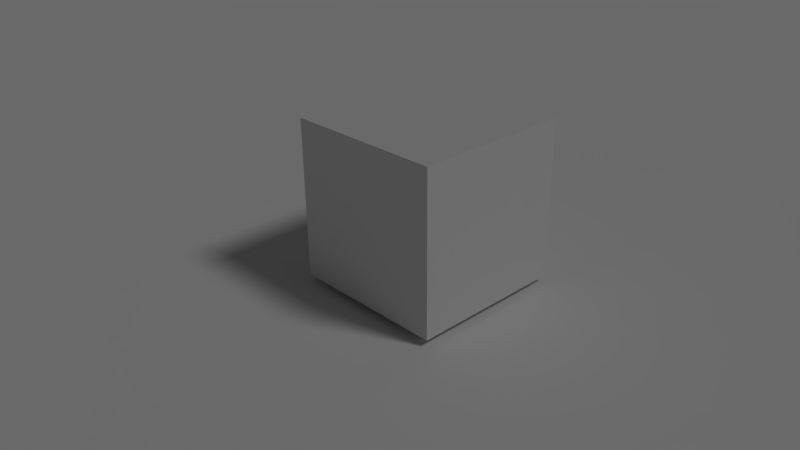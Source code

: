 # Source: server.blend  (saved by Blender 2.76.0; exported with 4.5.12 LTS)
import bpy
from mathutils import Matrix  # noqa: F401  (used for matrix-valued properties, if any)

bpy.ops.wm.read_factory_settings(use_empty=True)
scene = bpy.context.scene
scene.name = 'Scene'

# ---- collections
col_collection_1 = bpy.data.collections.new('Collection 1'); scene.collection.children.link(col_collection_1)

# ---- materials (node trees are filled in below, after node groups)
mat_material = bpy.data.materials.new('Material')
mat_material.alpha_threshold = 0.0
mat_material.use_transparent_shadow = False
mat_material.roughness = 0.5
mat_material.line_color = (0.0, 0.0, 0.0, 1.0)
mat_material_001 = bpy.data.materials.new('Material.001')
mat_material_001.alpha_threshold = 0.0
mat_material_001.use_transparent_shadow = False
mat_material_001.diffuse_color = (0.8, 0.03386, 0.09572, 1.0)
mat_material_001.roughness = 0.5

# ---- material node trees

# ---- world
world_world = bpy.data.worlds.new('World'); scene.world = world_world
world_world.color = (0.05088, 0.05088, 0.05088)
world_world.use_sun_shadow = False
world_world.sun_shadow_jitter_overblur = 0.0
world_world.cycles.sampling_method = 'MANUAL'
world_world.cycles.sample_map_resolution = 256

# ---- cameras
cam_camera = bpy.data.cameras.new('Camera')
cam_camera.clip_end = 100.0
cam_camera.lens = 35.0
cam_camera.sensor_width = 32.0
cam_camera.sensor_height = 18.0
cam_camera.ortho_scale = 7.314
cam_camera.dof.focus_distance = 0.0
cam_camera.dof.aperture_fstop = 128.0

# ---- lights
light_lamp = bpy.data.lights.new('Lamp', 'SUN')
light_lamp.transmission_factor = 0.0
light_lamp.cutoff_distance = 30.0
light_lamp.angle = 0.1993
light_lamp.energy = 0.5
light_lamp.shadow_buffer_clip_start = 1.001
light_lamp.shadow_soft_size = 0.1
light_lamp.shadow_cascade_max_distance = 1000.0
light_lamp.cycles.use_multiple_importance_sampling = False

# ---- meshes
me_plane = bpy.data.meshes.new('Plane')
me_plane.from_pydata([(-1.0, -1.0, 0.0), (1.0, -1.0, 0.0), (-1.0, 1.0, 0.0), (1.0, 1.0, 0.0)], [], [(0, 1, 3, 2)])
me_plane.use_remesh_preserve_volume = False
me_plane.use_remesh_preserve_attributes = False
me_plane.use_mirror_vertex_groups = False
me_plane.update()
me_cube = bpy.data.meshes.new('Cube')
me_cube.from_pydata([(1.0, 1.0, -1.0), (1.0, -1.0, -1.0), (-1.0, -1.0, -1.0), (-1.0, 1.0, -1.0), (1.0, 1.0, 1.0), (1.0, -1.0, 1.0), (-1.0, -1.0, 1.0), (-1.0, 1.0, 1.0)], [], [(0, 1, 2, 3), (4, 7, 6, 5), (0, 4, 5, 1), (1, 5, 6, 2), (2, 6, 7, 3), (4, 0, 3, 7)])
me_cube.materials.append(mat_material)
me_cube.materials.append(mat_material_001)
me_cube.use_remesh_preserve_volume = False
me_cube.use_remesh_preserve_attributes = False
me_cube.use_mirror_vertex_groups = False
me_cube.update()

# ---- objects
ob_plane = bpy.data.objects.new('Plane', me_plane)
ob_cube = bpy.data.objects.new('Cube', me_cube)
ob_lamp = bpy.data.objects.new('Lamp', light_lamp)
ob_camera = bpy.data.objects.new('Camera', cam_camera)

# ---- transforms, parenting, visibility, modifiers, constraints
ob_plane.location = (0.0, 0.0, 0.0)
ob_plane.scale = (229.0, 229.0, 229.0)
ob_plane.lineart.crease_threshold = 0.0
ob_cube.location = (0.9716, 0.0, 1.09)
ob_cube.lock_rotations_4d = False
ob_cube.empty_display_type = 'ARROWS'
ob_cube.lineart.crease_threshold = 0.0
ob_lamp.location = (4.076, 1.005, 31.45)
ob_lamp.rotation_euler = (0.6503, 0.05522, 1.866)
ob_lamp.lock_rotations_4d = False
ob_lamp.empty_display_type = 'ARROWS'
ob_lamp.color = (0.0, 0.0, 0.0, 0.0)
ob_lamp.lineart.crease_threshold = 0.0
ob_camera.location = (7.481, -6.508, 5.344)
ob_camera.rotation_euler = (1.109, 0.01082, 0.8149)
ob_camera.lock_rotations_4d = False
ob_camera.empty_display_type = 'ARROWS'
ob_camera.color = (0.0, 0.0, 0.0, 0.0)
ob_camera.display_type = 'WIRE'
ob_camera.lineart.crease_threshold = 0.0

# ---- collection membership
col_collection_1.objects.link(ob_plane)
col_collection_1.objects.link(ob_cube)
col_collection_1.objects.link(ob_lamp)
col_collection_1.objects.link(ob_camera)

# ---- scene / render settings (as saved in the file)
scene.camera = ob_camera
scene.frame_start = 1; scene.frame_end = 250; scene.frame_set(1)
scene.render.engine = 'BLENDER_EEVEE_NEXT'
scene.render.resolution_percentage = 50
scene.render.dither_intensity = 0.0
scene.cycles.use_denoising = False
scene.cycles.samples = 10
scene.cycles.sampling_pattern = 'TABULATED_SOBOL'
scene.cycles.light_sampling_threshold = 0.0
scene.cycles.use_adaptive_sampling = False
scene.cycles.use_light_tree = False
scene.cycles.blur_glossy = 0.0
scene.cycles.pixel_filter_type = 'GAUSSIAN'
scene.cycles.sample_clamp_indirect = 0.0
scene.view_settings.view_transform = 'Standard'
bpy.context.view_layer.update()
